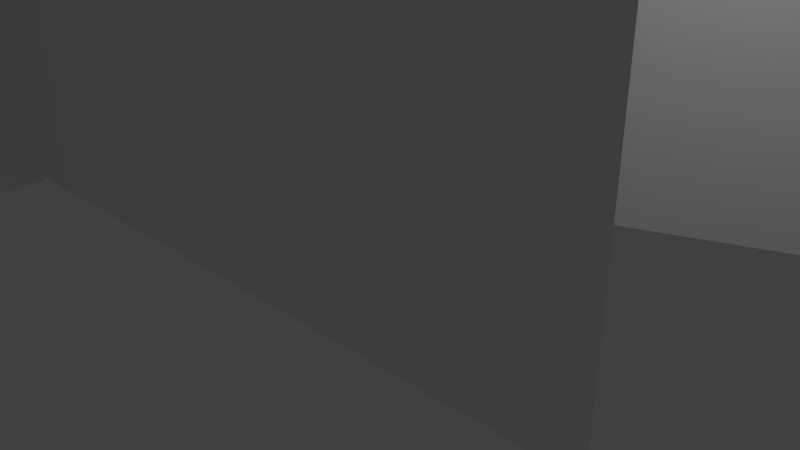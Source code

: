 # Source: grass_flower_patch5.blend  (saved by Blender 2.72.0; exported with 4.5.12 LTS)
import bpy
from mathutils import Matrix  # noqa: F401  (used for matrix-valued properties, if any)

bpy.ops.wm.read_factory_settings(use_empty=True)
scene = bpy.context.scene
scene.name = 'Scene'

# ---- collections
col_collection_1 = bpy.data.collections.new('Collection 1'); scene.collection.children.link(col_collection_1)

# ---- materials (node trees are filled in below, after node groups)
mat_material_004 = bpy.data.materials.new('Material.004')
mat_material_004.alpha_threshold = 0.0
mat_material_004.use_transparent_shadow = False
mat_material_004.roughness = 0.5
mat_material_004.specular_intensity = 0.0
mat_material_005 = bpy.data.materials.new('Material.005')
mat_material_005.alpha_threshold = 0.0
mat_material_005.use_transparent_shadow = False
mat_material_005.roughness = 0.5
mat_material_005.specular_intensity = 0.0

# ---- material node trees

# ---- world
world_world = bpy.data.worlds.new('World'); scene.world = world_world
world_world.color = (0.05088, 0.05088, 0.05088)
world_world.use_sun_shadow = False
world_world.sun_shadow_jitter_overblur = 0.0
world_world.cycles.sampling_method = 'MANUAL'
world_world.cycles.sample_map_resolution = 256

# ---- cameras
cam_camera = bpy.data.cameras.new('Camera')
cam_camera.clip_end = 100.0
cam_camera.lens = 35.0
cam_camera.sensor_width = 32.0
cam_camera.sensor_height = 18.0
cam_camera.ortho_scale = 7.314
cam_camera.dof.focus_distance = 0.0
cam_camera.dof.aperture_fstop = 128.0

# ---- lights
light_hemi = bpy.data.lights.new('Hemi', 'SUN')
light_hemi.transmission_factor = 0.0
light_hemi.angle = 0.1993
light_hemi.energy = 1.0
light_hemi.shadow_buffer_clip_start = 0.5
light_hemi.shadow_soft_size = 0.1
light_hemi.shadow_cascade_max_distance = 1000.0
light_hemi.cycles.use_multiple_importance_sampling = False
light_lamp = bpy.data.lights.new('Lamp', 'POINT')
light_lamp.transmission_factor = 0.0
light_lamp.cutoff_distance = 30.0
light_lamp.energy = 100.0
light_lamp.shadow_buffer_clip_start = 1.001
light_lamp.shadow_soft_size = 0.1
light_lamp.shadow_maximum_resolution = 0.006
light_lamp.use_absolute_resolution = True
light_lamp.cycles.use_multiple_importance_sampling = False

# ---- meshes
me_plane_005 = bpy.data.meshes.new('Plane.005')
me_plane_005.from_pydata([(0.003965, -0.01518, 0.8574), (0.1889, -0.01518, -0.06197), (0.003965, 0.9227, 0.8574), (0.1889, 0.9227, -0.06197), (-0.3633, -0.01518, 0.3052), (0.5562, -0.01518, 0.4902), (-0.3633, 0.9227, 0.3052), (0.5562, 0.9227, 0.4902), (1.009, -0.01518, 0.2181), (0.8175, -0.01518, 1.136), (1.009, 0.9227, 0.2181), (0.8175, 0.9227, 1.136), (1.372, -0.01518, 0.7731), (0.4545, -0.01518, 0.5812), (1.372, 0.9227, 0.7731), (0.4545, 0.9227, 0.5812)], [], [(0, 1, 3, 2), (4, 5, 7, 6), (8, 9, 11, 10), (12, 13, 15, 14)])
_uv = me_plane_005.uv_layers.new(name='UVMap')
_uv.uv.foreach_set('vector', [0.7422, 0.9976, 0.3422, 0.9976, 0.3422, 0.7318, 0.7422, 0.7318, 0.3164, 0.0003026, 0.748, 0.0003027, 0.748, 0.303, 0.3648, 0.3097, 0.7422, 0.9976, 0.3422, 0.9976, 0.3422, 0.7318, 0.7422, 0.7318, 0.3164, 0.0003026, 0.748, 0.0003027, 0.748, 0.303, 0.3648, 0.3097])
_uv = me_plane_005.uv_layers.new(name='UVMap.001')
_uv.uv.foreach_set('vector', [0.0001737, 0.9998, 0.0001736, 0.5099, 0.3848, 0.5099, 0.3848, 0.9998, 0.3704, 0.0001737, 0.7403, 0.0001736, 0.7403, 0.5096, 0.3704, 0.5096, 0.0001736, 0.0001738, 0.3701, 0.0001736, 0.3701, 0.5096, 0.0001736, 0.5096, 0.7697, 0.9998, 0.3851, 0.9998, 0.3851, 0.5099, 0.7697, 0.5099])
_uv.active_render = True
me_plane_005.materials.append(mat_material_004)
me_plane_005.use_remesh_preserve_volume = False
me_plane_005.use_remesh_preserve_attributes = False
me_plane_005.use_mirror_vertex_groups = False
me_plane_005.update()
me_plane_001 = bpy.data.meshes.new('Plane.001')
me_plane_001.from_pydata([(-0.4848, -0.01783, -0.3308), (-1.065, -0.01783, 0.2363), (-0.4848, 0.6405, -0.3308), (-1.065, 0.6405, 0.2363), (-0.4914, -0.01783, 0.2429), (-1.059, -0.01783, -0.3374), (-0.4914, 0.6405, 0.2429), (-1.059, 0.6405, -0.3374), (0.0762, 0.01825, -0.4284), (0.1147, 0.01825, 0.2995), (0.07621, 0.7472, -0.4284), (0.1147, 0.7472, 0.2995), (0.4594, 0.01681, -0.08372), (-0.2685, 0.01681, -0.0452), (0.4594, 0.6082, -0.08372), (-0.2685, 0.6082, -0.0452), (0.2345, -0.004963, -0.7114), (-0.6697, -0.004963, -0.311), (0.2345, 0.7974, -0.7114), (-0.6697, 0.7974, -0.311), (-0.01741, -0.004963, -0.05913), (-0.4178, -0.004963, -0.9633), (-0.01741, 0.7974, -0.05913), (-0.4178, 0.7974, -0.9633)], [], [(0, 1, 3, 2), (4, 5, 7, 6), (8, 9, 11, 10), (12, 13, 15, 14), (16, 17, 19, 18), (20, 21, 23, 22)])
_uv = me_plane_001.uv_layers.new(name='UVMap')
_uv.uv.foreach_set('vector', [0.7335, 0.9988, 0.3482, 0.9988, 0.3482, 0.7321, 0.7335, 0.7321, -0.002212, 0.6181, -0.002212, 0.2208, 0.4666, 0.2208, 0.4666, 0.6181, 0.3171, -0.003341, 0.7481, -0.003341, 0.7481, 0.3035, 0.3171, 0.3035, -1.49e-08, 0.622, -1.49e-08, 0.2208, 0.4754, 0.2208, 0.4754, 0.622, 0.7335, 0.9988, 0.3482, 0.9988, 0.3482, 0.7321, 0.7335, 0.7321, -0.002212, 0.6181, -0.002212, 0.2208, 0.4666, 0.2208, 0.4666, 0.6181])
_uv = me_plane_001.uv_layers.new(name='UVMap.001')
_uv.uv.foreach_set('vector', [0.5785, 0.318, 0.5785, 0.6828, 0.318, 0.6828, 0.318, 0.318, 0.8099, 0.2607, 0.4452, 0.2607, 0.4452, 0.0001952, 0.8099, 0.0001954, 0.865, 0.318, 0.865, 0.6484, 0.5789, 0.6484, 0.5789, 0.318, 0.7973, 0.9998, 0.5789, 0.9998, 0.5789, 0.6488, 0.7973, 0.6488, 0.4448, 0.3176, 0.0001952, 0.3176, 0.0001952, 0.0001952, 0.4448, 0.0001952, 0.0001952, 0.7626, 0.0001953, 0.318, 0.3176, 0.318, 0.3176, 0.7626])
_uv.active_render = True
me_plane_001.materials.append(mat_material_005)
me_plane_001.use_remesh_preserve_volume = False
me_plane_001.use_remesh_preserve_attributes = False
me_plane_001.use_mirror_vertex_groups = False
me_plane_001.update()

# ---- objects
ob_hemi = bpy.data.objects.new('Hemi', light_hemi)
ob_lamp = bpy.data.objects.new('Lamp', light_lamp)
ob_camera = bpy.data.objects.new('Camera', cam_camera)
ob_plane_005 = bpy.data.objects.new('Plane.005', me_plane_005)
ob_plane_001 = bpy.data.objects.new('Plane.001', me_plane_001)

# ---- transforms, parenting, visibility, modifiers, constraints
ob_hemi.location = (0.0, 0.0, 0.0)
ob_hemi.lineart.crease_threshold = 0.0
ob_lamp.location = (4.076, 1.005, 5.904)
ob_lamp.rotation_euler = (0.6503, 0.05522, 1.866)
ob_lamp.lock_rotations_4d = False
ob_lamp.empty_display_type = 'ARROWS'
ob_lamp.color = (0.0, 0.0, 0.0, 0.0)
ob_lamp.lineart.crease_threshold = 0.0
ob_camera.location = (7.481, -6.508, 5.344)
ob_camera.rotation_euler = (1.109, 0.01082, 0.8149)
ob_camera.lock_rotations_4d = False
ob_camera.empty_display_type = 'ARROWS'
ob_camera.color = (0.0, 0.0, 0.0, 0.0)
ob_camera.display_type = 'WIRE'
ob_camera.lineart.crease_threshold = 0.0
ob_plane_005.location = (11.3, 17.06, 0.0)
ob_plane_005.rotation_euler = (1.571, 0.0, -1.994)
ob_plane_005.scale = (18.7, 18.7, 18.7)
ob_plane_005.lineart.crease_threshold = 0.0
ob_plane_001.location = (-5.963, 0.0, -3.815e-06)
ob_plane_001.rotation_euler = (1.571, -0.0, -1.571)
ob_plane_001.scale = (24.72, 24.72, 24.72)
ob_plane_001.lineart.crease_threshold = 0.0

# ---- collection membership
col_collection_1.objects.link(ob_hemi)
col_collection_1.objects.link(ob_lamp)
col_collection_1.objects.link(ob_camera)
col_collection_1.objects.link(ob_plane_005)
col_collection_1.objects.link(ob_plane_001)

# ---- scene / render settings (as saved in the file)
scene.camera = ob_camera
scene.frame_start = 1; scene.frame_end = 250; scene.frame_set(27)
scene.render.engine = 'BLENDER_EEVEE_NEXT'
scene.render.resolution_percentage = 50
scene.render.dither_intensity = 0.0
scene.cycles.use_denoising = False
scene.cycles.samples = 10
scene.cycles.sampling_pattern = 'TABULATED_SOBOL'
scene.cycles.light_sampling_threshold = 0.0
scene.cycles.use_adaptive_sampling = False
scene.cycles.use_light_tree = False
scene.cycles.blur_glossy = 0.0
scene.cycles.pixel_filter_type = 'GAUSSIAN'
scene.cycles.sample_clamp_indirect = 0.0
scene.view_settings.view_transform = 'Standard'
bpy.context.view_layer.update()
